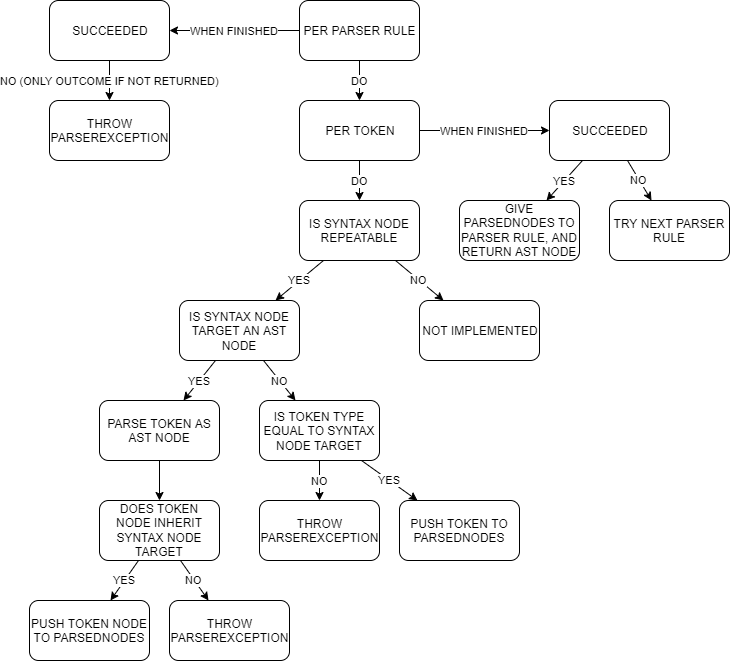

The diagram above was exported from draw.io. Its source (the exported page's mxGraphModel, read from the mxfile embedded in the PNG):
<mxGraphModel dx="1408" dy="601" grid="1" gridSize="10" guides="1" tooltips="1" connect="1" arrows="1" fold="1" page="1" pageScale="1" pageWidth="850" pageHeight="1100" math="0" shadow="0">
  <root>
    <mxCell id="0" />
    <mxCell id="1" parent="0" />
    <mxCell id="HVv5Q-Ub5MZJ7ga4ZlBQ-5" value="PER TOKEN" style="rounded=1;whiteSpace=wrap;html=1;" vertex="1" parent="1">
      <mxGeometry x="300" y="160" width="120" height="60" as="geometry" />
    </mxCell>
    <mxCell id="HVv5Q-Ub5MZJ7ga4ZlBQ-6" value="DO" style="endArrow=classic;html=1;" edge="1" parent="1" source="HVv5Q-Ub5MZJ7ga4ZlBQ-5" target="HVv5Q-Ub5MZJ7ga4ZlBQ-7">
      <mxGeometry width="50" height="50" relative="1" as="geometry">
        <mxPoint x="300" y="610" as="sourcePoint" />
        <mxPoint x="470" y="230" as="targetPoint" />
      </mxGeometry>
    </mxCell>
    <mxCell id="HVv5Q-Ub5MZJ7ga4ZlBQ-7" value="IS SYNTAX NODE REPEATABLE" style="rounded=1;whiteSpace=wrap;html=1;" vertex="1" parent="1">
      <mxGeometry x="300" y="260" width="120" height="60" as="geometry" />
    </mxCell>
    <mxCell id="HVv5Q-Ub5MZJ7ga4ZlBQ-9" value="NOT IMPLEMENTED" style="rounded=1;whiteSpace=wrap;html=1;" vertex="1" parent="1">
      <mxGeometry x="420" y="360" width="120" height="60" as="geometry" />
    </mxCell>
    <mxCell id="HVv5Q-Ub5MZJ7ga4ZlBQ-13" value="IS SYNTAX NODE TARGET AN AST NODE" style="rounded=1;whiteSpace=wrap;html=1;" vertex="1" parent="1">
      <mxGeometry x="180" y="360" width="120" height="60" as="geometry" />
    </mxCell>
    <mxCell id="HVv5Q-Ub5MZJ7ga4ZlBQ-14" value="YES" style="endArrow=classic;html=1;" edge="1" parent="1" source="HVv5Q-Ub5MZJ7ga4ZlBQ-7" target="HVv5Q-Ub5MZJ7ga4ZlBQ-13">
      <mxGeometry width="50" height="50" relative="1" as="geometry">
        <mxPoint x="300" y="610" as="sourcePoint" />
        <mxPoint x="350" y="560" as="targetPoint" />
      </mxGeometry>
    </mxCell>
    <mxCell id="HVv5Q-Ub5MZJ7ga4ZlBQ-21" value="" style="edgeStyle=orthogonalEdgeStyle;rounded=0;orthogonalLoop=1;jettySize=auto;html=1;" edge="1" parent="1" source="HVv5Q-Ub5MZJ7ga4ZlBQ-15" target="HVv5Q-Ub5MZJ7ga4ZlBQ-20">
      <mxGeometry relative="1" as="geometry" />
    </mxCell>
    <mxCell id="HVv5Q-Ub5MZJ7ga4ZlBQ-15" value="PARSE TOKEN AS AST NODE" style="rounded=1;whiteSpace=wrap;html=1;" vertex="1" parent="1">
      <mxGeometry x="100" y="460" width="120" height="60" as="geometry" />
    </mxCell>
    <mxCell id="HVv5Q-Ub5MZJ7ga4ZlBQ-20" value="DOES TOKEN NODE INHERIT SYNTAX NODE TARGET" style="rounded=1;whiteSpace=wrap;html=1;" vertex="1" parent="1">
      <mxGeometry x="100" y="560" width="120" height="60" as="geometry" />
    </mxCell>
    <mxCell id="HVv5Q-Ub5MZJ7ga4ZlBQ-22" value="PUSH TOKEN NODE TO PARSEDNODES" style="rounded=1;whiteSpace=wrap;html=1;" vertex="1" parent="1">
      <mxGeometry x="30" y="660" width="120" height="60" as="geometry" />
    </mxCell>
    <mxCell id="HVv5Q-Ub5MZJ7ga4ZlBQ-16" value="IS TOKEN TYPE EQUAL TO SYNTAX NODE TARGET" style="rounded=1;whiteSpace=wrap;html=1;" vertex="1" parent="1">
      <mxGeometry x="260" y="460" width="120" height="60" as="geometry" />
    </mxCell>
    <mxCell id="HVv5Q-Ub5MZJ7ga4ZlBQ-17" value="YES" style="endArrow=classic;html=1;" edge="1" parent="1" source="HVv5Q-Ub5MZJ7ga4ZlBQ-13" target="HVv5Q-Ub5MZJ7ga4ZlBQ-15">
      <mxGeometry width="50" height="50" relative="1" as="geometry">
        <mxPoint x="220" y="590" as="sourcePoint" />
        <mxPoint x="270" y="540" as="targetPoint" />
      </mxGeometry>
    </mxCell>
    <mxCell id="HVv5Q-Ub5MZJ7ga4ZlBQ-18" value="NO" style="endArrow=classic;html=1;" edge="1" parent="1" source="HVv5Q-Ub5MZJ7ga4ZlBQ-13" target="HVv5Q-Ub5MZJ7ga4ZlBQ-16">
      <mxGeometry width="50" height="50" relative="1" as="geometry">
        <mxPoint x="220" y="590" as="sourcePoint" />
        <mxPoint x="270" y="540" as="targetPoint" />
      </mxGeometry>
    </mxCell>
    <mxCell id="HVv5Q-Ub5MZJ7ga4ZlBQ-19" value="NO" style="endArrow=classic;html=1;" edge="1" parent="1" source="HVv5Q-Ub5MZJ7ga4ZlBQ-7" target="HVv5Q-Ub5MZJ7ga4ZlBQ-9">
      <mxGeometry width="50" height="50" relative="1" as="geometry">
        <mxPoint x="60" y="590" as="sourcePoint" />
        <mxPoint x="110" y="540" as="targetPoint" />
      </mxGeometry>
    </mxCell>
    <mxCell id="HVv5Q-Ub5MZJ7ga4ZlBQ-24" value="YES" style="endArrow=classic;html=1;" edge="1" parent="1" source="HVv5Q-Ub5MZJ7ga4ZlBQ-20" target="HVv5Q-Ub5MZJ7ga4ZlBQ-22">
      <mxGeometry width="50" height="50" relative="1" as="geometry">
        <mxPoint x="40" y="790" as="sourcePoint" />
        <mxPoint x="90" y="740" as="targetPoint" />
      </mxGeometry>
    </mxCell>
    <mxCell id="HVv5Q-Ub5MZJ7ga4ZlBQ-25" value="THROW PARSEREXCEPTION" style="rounded=1;whiteSpace=wrap;html=1;" vertex="1" parent="1">
      <mxGeometry x="170" y="660" width="120" height="60" as="geometry" />
    </mxCell>
    <mxCell id="HVv5Q-Ub5MZJ7ga4ZlBQ-26" value="NO" style="endArrow=classic;html=1;" edge="1" parent="1" source="HVv5Q-Ub5MZJ7ga4ZlBQ-20" target="HVv5Q-Ub5MZJ7ga4ZlBQ-25">
      <mxGeometry width="50" height="50" relative="1" as="geometry">
        <mxPoint x="30" y="790" as="sourcePoint" />
        <mxPoint x="80" y="740" as="targetPoint" />
      </mxGeometry>
    </mxCell>
    <mxCell id="HVv5Q-Ub5MZJ7ga4ZlBQ-27" value="THROW PARSEREXCEPTION" style="rounded=1;whiteSpace=wrap;html=1;" vertex="1" parent="1">
      <mxGeometry x="260" y="560" width="120" height="60" as="geometry" />
    </mxCell>
    <mxCell id="HVv5Q-Ub5MZJ7ga4ZlBQ-28" value="NO" style="endArrow=classic;html=1;" edge="1" parent="1" source="HVv5Q-Ub5MZJ7ga4ZlBQ-16" target="HVv5Q-Ub5MZJ7ga4ZlBQ-27">
      <mxGeometry width="50" height="50" relative="1" as="geometry">
        <mxPoint x="30" y="790" as="sourcePoint" />
        <mxPoint x="80" y="740" as="targetPoint" />
      </mxGeometry>
    </mxCell>
    <mxCell id="HVv5Q-Ub5MZJ7ga4ZlBQ-29" value="PUSH TOKEN TO PARSEDNODES" style="rounded=1;whiteSpace=wrap;html=1;" vertex="1" parent="1">
      <mxGeometry x="400" y="560" width="120" height="60" as="geometry" />
    </mxCell>
    <mxCell id="HVv5Q-Ub5MZJ7ga4ZlBQ-30" value="YES" style="endArrow=classic;html=1;" edge="1" parent="1" source="HVv5Q-Ub5MZJ7ga4ZlBQ-16" target="HVv5Q-Ub5MZJ7ga4ZlBQ-29">
      <mxGeometry width="50" height="50" relative="1" as="geometry">
        <mxPoint x="30" y="790" as="sourcePoint" />
        <mxPoint x="80" y="740" as="targetPoint" />
        <Array as="points">
          <mxPoint x="390" y="540" />
        </Array>
      </mxGeometry>
    </mxCell>
    <mxCell id="HVv5Q-Ub5MZJ7ga4ZlBQ-32" value="WHEN FINISHED" style="endArrow=classic;html=1;" edge="1" parent="1" source="HVv5Q-Ub5MZJ7ga4ZlBQ-5" target="HVv5Q-Ub5MZJ7ga4ZlBQ-33">
      <mxGeometry width="50" height="50" relative="1" as="geometry">
        <mxPoint x="30" y="790" as="sourcePoint" />
        <mxPoint x="560" y="190" as="targetPoint" />
      </mxGeometry>
    </mxCell>
    <mxCell id="HVv5Q-Ub5MZJ7ga4ZlBQ-33" value="SUCCEEDED" style="rounded=1;whiteSpace=wrap;html=1;" vertex="1" parent="1">
      <mxGeometry x="550" y="160" width="120" height="60" as="geometry" />
    </mxCell>
    <mxCell id="HVv5Q-Ub5MZJ7ga4ZlBQ-34" value="GIVE PARSEDNODES TO PARSER RULE, AND RETURN AST NODE" style="rounded=1;whiteSpace=wrap;html=1;" vertex="1" parent="1">
      <mxGeometry x="460" y="260" width="120" height="60" as="geometry" />
    </mxCell>
    <mxCell id="HVv5Q-Ub5MZJ7ga4ZlBQ-35" value="TRY NEXT PARSER RULE" style="rounded=1;whiteSpace=wrap;html=1;" vertex="1" parent="1">
      <mxGeometry x="610" y="260" width="120" height="60" as="geometry" />
    </mxCell>
    <mxCell id="HVv5Q-Ub5MZJ7ga4ZlBQ-36" value="PER PARSER RULE" style="rounded=1;whiteSpace=wrap;html=1;" vertex="1" parent="1">
      <mxGeometry x="300" y="60" width="120" height="60" as="geometry" />
    </mxCell>
    <mxCell id="HVv5Q-Ub5MZJ7ga4ZlBQ-37" value="DO" style="endArrow=classic;html=1;" edge="1" parent="1" source="HVv5Q-Ub5MZJ7ga4ZlBQ-36" target="HVv5Q-Ub5MZJ7ga4ZlBQ-5">
      <mxGeometry width="50" height="50" relative="1" as="geometry">
        <mxPoint x="30" y="790" as="sourcePoint" />
        <mxPoint x="80" y="740" as="targetPoint" />
      </mxGeometry>
    </mxCell>
    <mxCell id="HVv5Q-Ub5MZJ7ga4ZlBQ-38" value="YES" style="endArrow=classic;html=1;" edge="1" parent="1" source="HVv5Q-Ub5MZJ7ga4ZlBQ-33" target="HVv5Q-Ub5MZJ7ga4ZlBQ-34">
      <mxGeometry width="50" height="50" relative="1" as="geometry">
        <mxPoint x="30" y="790" as="sourcePoint" />
        <mxPoint x="80" y="740" as="targetPoint" />
      </mxGeometry>
    </mxCell>
    <mxCell id="HVv5Q-Ub5MZJ7ga4ZlBQ-39" value="NO" style="endArrow=classic;html=1;" edge="1" parent="1" source="HVv5Q-Ub5MZJ7ga4ZlBQ-33" target="HVv5Q-Ub5MZJ7ga4ZlBQ-35">
      <mxGeometry width="50" height="50" relative="1" as="geometry">
        <mxPoint x="30" y="790" as="sourcePoint" />
        <mxPoint x="80" y="740" as="targetPoint" />
      </mxGeometry>
    </mxCell>
    <mxCell id="HVv5Q-Ub5MZJ7ga4ZlBQ-40" value="SUCCEEDED" style="rounded=1;whiteSpace=wrap;html=1;" vertex="1" parent="1">
      <mxGeometry x="50" y="60" width="120" height="60" as="geometry" />
    </mxCell>
    <mxCell id="HVv5Q-Ub5MZJ7ga4ZlBQ-41" value="WHEN FINISHED" style="endArrow=classic;html=1;" edge="1" parent="1" source="HVv5Q-Ub5MZJ7ga4ZlBQ-36" target="HVv5Q-Ub5MZJ7ga4ZlBQ-40">
      <mxGeometry width="50" height="50" relative="1" as="geometry">
        <mxPoint x="30" y="790" as="sourcePoint" />
        <mxPoint x="80" y="740" as="targetPoint" />
      </mxGeometry>
    </mxCell>
    <mxCell id="HVv5Q-Ub5MZJ7ga4ZlBQ-42" value="THROW PARSEREXCEPTION" style="rounded=1;whiteSpace=wrap;html=1;" vertex="1" parent="1">
      <mxGeometry x="50" y="160" width="120" height="60" as="geometry" />
    </mxCell>
    <mxCell id="HVv5Q-Ub5MZJ7ga4ZlBQ-43" value="NO (ONLY OUTCOME IF NOT RETURNED)" style="endArrow=classic;html=1;" edge="1" parent="1" source="HVv5Q-Ub5MZJ7ga4ZlBQ-40" target="HVv5Q-Ub5MZJ7ga4ZlBQ-42">
      <mxGeometry width="50" height="50" relative="1" as="geometry">
        <mxPoint x="30" y="790" as="sourcePoint" />
        <mxPoint x="109" y="200" as="targetPoint" />
      </mxGeometry>
    </mxCell>
  </root>
</mxGraphModel>